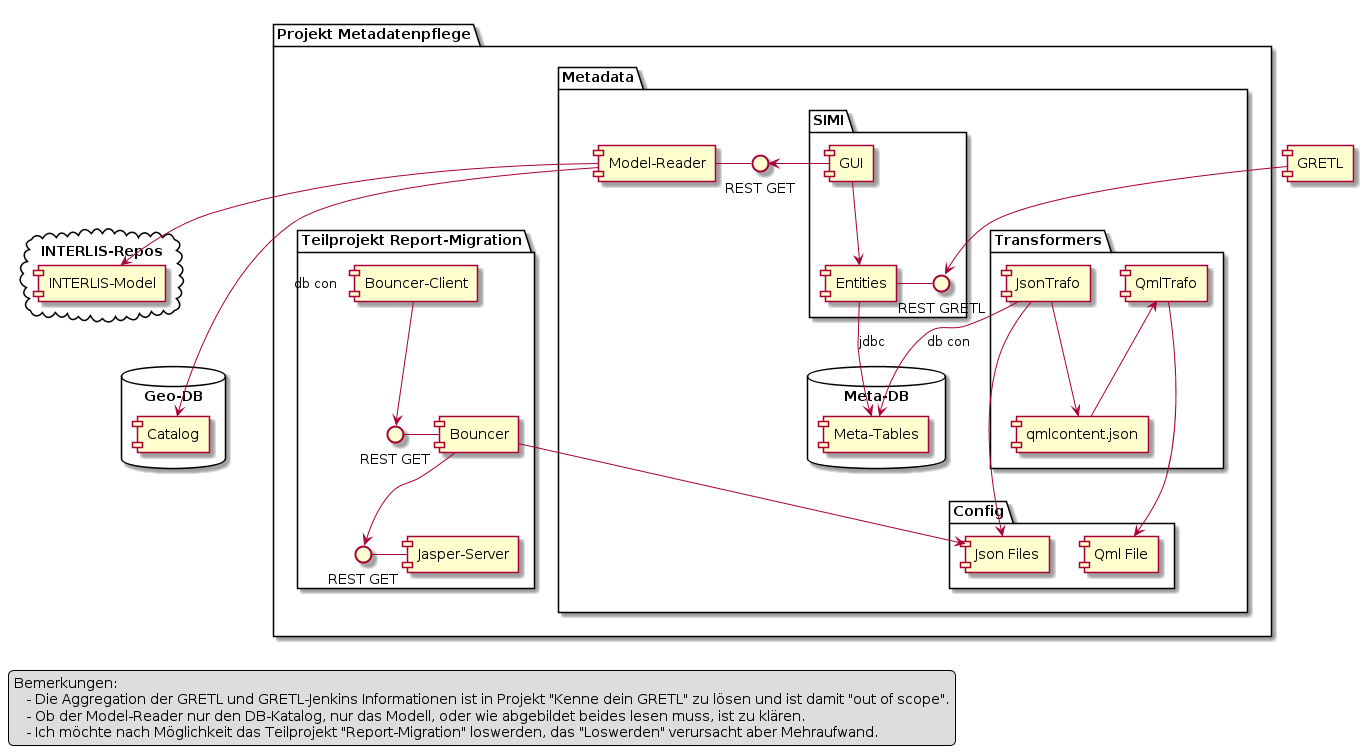

The diagram above was rendered by PlantUML. Its source (embedded in the PNG):
@startuml
package "Projekt Metadatenpflege" {
    package "Metadata" {
        package "Transformers" {
            [JsonTrafo] as jt
            [QmlTrafo] as qt
            [qmlcontent.json] as qj

            jt --> qj
            qj -up-> qt
        }

        package "Config" {
            [Json Files] as json
            [Qml File] as qml
        }

        package "SIMI" {
            [GUI] as gui
            [Entities] as class
            () "REST GRETL" as gi

            gui --> class
            gi - class
        }

        database "Meta-DB" {
            [Meta-Tables] as mdb
        }

		together {
          [Model-Reader] as mr
          () "REST GET" as mri
          mr - mri
        }
        gui -left-> mri

        class --> mdb : jdbc
        jt --> mdb : db con

        jt --> json
        qt --> qml
    }

    package "Teilprojekt Report-Migration"{
        [Bouncer-Client] as client

        [Bouncer] as bouncer
        () "REST GET" as bi
        bi - bouncer

        [Jasper-Server] as jasper
        () "REST GET" as ji
        ji - jasper

        client --> bi
        bouncer --> json
        bouncer --> ji
    }
}

cloud "INTERLIS-Repos" {
    [INTERLIS-Model] as model
}
mr --> model

database "Geo-DB" {
    [Catalog] as cat
}
mr --> cat : db con

[GRETL] as gretl
gretl --> gi

qj -[hidden]-> json
model -[hidden]-> cat

legend left
	Bemerkungen:
    - Die Aggregation der GRETL und GRETL-Jenkins Informationen ist in Projekt "Kenne dein GRETL" zu lösen und ist damit "out of scope".
    - Ob der Model-Reader nur den DB-Katalog, nur das Modell, oder wie abgebildet beides lesen muss, ist zu klären.
    - Ich möchte nach Möglichkeit das Teilprojekt "Report-Migration" loswerden, das "Loswerden" verursacht aber Mehraufwand.
endlegend
@enduml